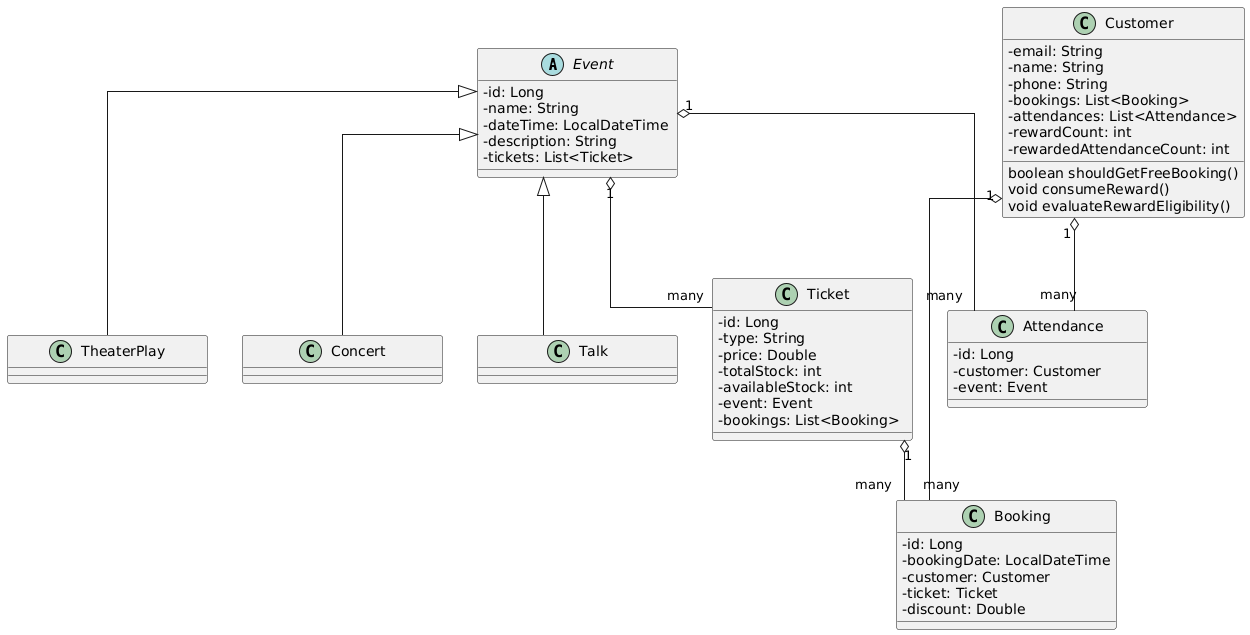

The diagram above was rendered by PlantUML. Its source (embedded in the PNG):
@startuml
' Configuración estética
skinparam classAttributeIconSize 0
skinparam linetype ortho
skinparam minClassWidth 200


' Clases abstracta y herencia
abstract class Event {
  - id: Long
  - name: String
  - dateTime: LocalDateTime
  - description: String
  - tickets: List<Ticket>
}

class TheaterPlay extends Event
class Concert extends Event
class Talk extends Event

' Ticket
class Ticket {
  - id: Long
  - type: String
  - price: Double
  - totalStock: int
  - availableStock: int
  - event: Event
  - bookings: List<Booking>
}

' Customer
class Customer {
  - email: String
  - name: String
  - phone: String
  - bookings: List<Booking>
  - attendances: List<Attendance>
  - rewardCount: int
  - rewardedAttendanceCount: int
  boolean shouldGetFreeBooking()
  void consumeReward()
  void evaluateRewardEligibility()
}

' Booking
class Booking {
  - id: Long
  - bookingDate: LocalDateTime
  - customer: Customer
  - ticket: Ticket
  - discount: Double

}

' Attendance
class Attendance {
  - id: Long
  - customer: Customer
  - event: Event
}

' Relaciones
Event "1" o-- "many" Ticket
Ticket "1" o-- "many" Booking
Event "1" o-- "many" Attendance
Customer "1" o-- "many" Booking
Customer "1" o-- "many" Attendance
@enduml